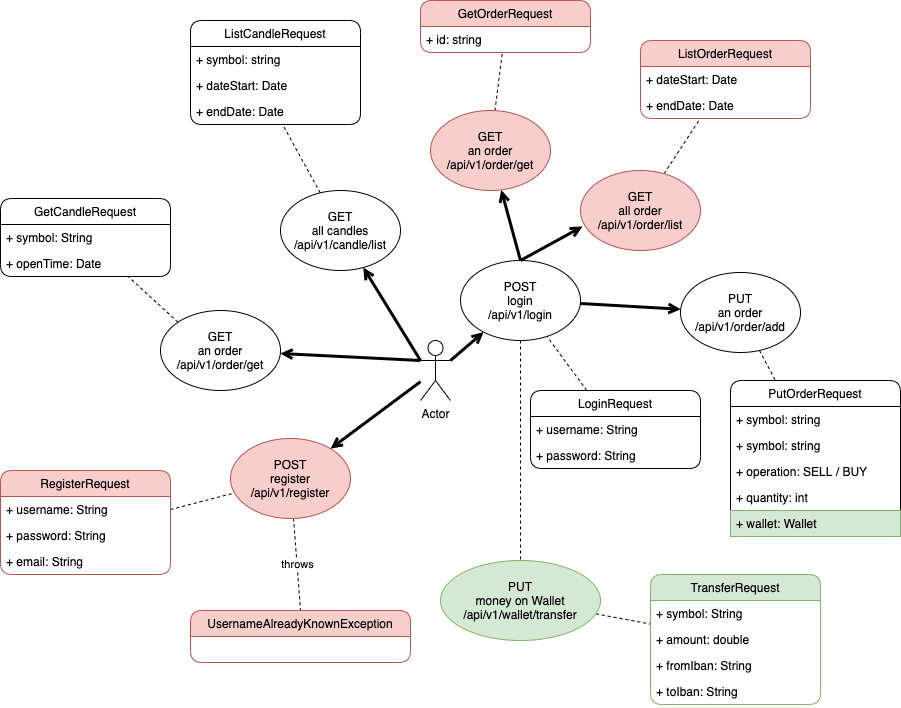

The diagram above was exported from draw.io. Its source (the exported page's mxGraphModel, read from the mxfile embedded in the PNG):
<mxGraphModel dx="1186" dy="530" grid="1" gridSize="10" guides="1" tooltips="1" connect="1" arrows="1" fold="1" page="1" pageScale="1" pageWidth="1169" pageHeight="827" math="0" shadow="0">
  <root>
    <mxCell id="kWaxMcG4stKgKgUo_dOb-0" />
    <mxCell id="kWaxMcG4stKgKgUo_dOb-1" parent="kWaxMcG4stKgKgUo_dOb-0" />
    <mxCell id="dsKLLV6MNU8THNkwplJZ-5" style="rounded=0;orthogonalLoop=1;jettySize=auto;html=1;exitX=0.5;exitY=0;exitDx=0;exitDy=0;startArrow=none;startFill=0;endArrow=open;endFill=0;strokeWidth=3;" parent="kWaxMcG4stKgKgUo_dOb-1" source="dsKLLV6MNU8THNkwplJZ-4" target="dsKLLV6MNU8THNkwplJZ-3" edge="1">
      <mxGeometry relative="1" as="geometry" />
    </mxCell>
    <mxCell id="dsKLLV6MNU8THNkwplJZ-6" style="edgeStyle=none;rounded=0;orthogonalLoop=1;jettySize=auto;html=1;startArrow=none;startFill=0;endArrow=open;endFill=0;exitX=0;exitY=0.3333333333333333;exitDx=0;exitDy=0;exitPerimeter=0;strokeWidth=3;" parent="kWaxMcG4stKgKgUo_dOb-1" source="dsKLLV6MNU8THNkwplJZ-0" target="dsKLLV6MNU8THNkwplJZ-1" edge="1">
      <mxGeometry relative="1" as="geometry">
        <mxPoint x="360" y="410" as="sourcePoint" />
      </mxGeometry>
    </mxCell>
    <mxCell id="dsKLLV6MNU8THNkwplJZ-8" style="edgeStyle=none;rounded=0;orthogonalLoop=1;jettySize=auto;html=1;startArrow=none;startFill=0;endArrow=open;endFill=0;" parent="kWaxMcG4stKgKgUo_dOb-1" source="dsKLLV6MNU8THNkwplJZ-0" edge="1">
      <mxGeometry relative="1" as="geometry">
        <mxPoint x="480" y="390" as="targetPoint" />
      </mxGeometry>
    </mxCell>
    <mxCell id="dsKLLV6MNU8THNkwplJZ-9" style="edgeStyle=none;rounded=0;orthogonalLoop=1;jettySize=auto;html=1;exitX=1;exitY=0.3333333333333333;exitDx=0;exitDy=0;exitPerimeter=0;startArrow=none;startFill=0;endArrow=open;endFill=0;strokeWidth=3;" parent="kWaxMcG4stKgKgUo_dOb-1" source="dsKLLV6MNU8THNkwplJZ-0" target="dsKLLV6MNU8THNkwplJZ-4" edge="1">
      <mxGeometry relative="1" as="geometry" />
    </mxCell>
    <mxCell id="dsKLLV6MNU8THNkwplJZ-0" value="Actor" style="shape=umlActor;verticalLabelPosition=bottom;labelBackgroundColor=#ffffff;verticalAlign=top;html=1;outlineConnect=0;" parent="kWaxMcG4stKgKgUo_dOb-1" vertex="1">
      <mxGeometry x="450" y="380" width="30" height="60" as="geometry" />
    </mxCell>
    <mxCell id="dsKLLV6MNU8THNkwplJZ-18" style="edgeStyle=none;rounded=0;orthogonalLoop=1;jettySize=auto;html=1;startArrow=none;startFill=0;endArrow=none;endFill=0;strokeWidth=1;dashed=1;" parent="kWaxMcG4stKgKgUo_dOb-1" source="dsKLLV6MNU8THNkwplJZ-1" target="dsKLLV6MNU8THNkwplJZ-17" edge="1">
      <mxGeometry relative="1" as="geometry" />
    </mxCell>
    <mxCell id="dsKLLV6MNU8THNkwplJZ-1" value="GET&lt;br&gt;all candles&lt;br&gt;/api/v1/candle/list" style="ellipse;whiteSpace=wrap;html=1;" parent="kWaxMcG4stKgKgUo_dOb-1" vertex="1">
      <mxGeometry x="310" y="230" width="120" height="80" as="geometry" />
    </mxCell>
    <mxCell id="dsKLLV6MNU8THNkwplJZ-19" style="edgeStyle=none;rounded=0;orthogonalLoop=1;jettySize=auto;html=1;dashed=1;startArrow=none;startFill=0;endArrow=none;endFill=0;strokeWidth=1;" parent="kWaxMcG4stKgKgUo_dOb-1" source="dsKLLV6MNU8THNkwplJZ-2" target="dsKLLV6MNU8THNkwplJZ-10" edge="1">
      <mxGeometry relative="1" as="geometry" />
    </mxCell>
    <mxCell id="dsKLLV6MNU8THNkwplJZ-2" value="PUT&lt;br&gt;an order&lt;br&gt;/api/v1/order/add" style="ellipse;whiteSpace=wrap;html=1;" parent="kWaxMcG4stKgKgUo_dOb-1" vertex="1">
      <mxGeometry x="710" y="312" width="120" height="80" as="geometry" />
    </mxCell>
    <mxCell id="dsKLLV6MNU8THNkwplJZ-30" style="edgeStyle=none;rounded=0;orthogonalLoop=1;jettySize=auto;html=1;dashed=1;startArrow=none;startFill=0;endArrow=none;endFill=0;strokeWidth=1;" parent="kWaxMcG4stKgKgUo_dOb-1" source="dsKLLV6MNU8THNkwplJZ-3" target="dsKLLV6MNU8THNkwplJZ-26" edge="1">
      <mxGeometry relative="1" as="geometry" />
    </mxCell>
    <mxCell id="dsKLLV6MNU8THNkwplJZ-3" value="GET&lt;br&gt;an order&lt;br&gt;/api/v1/order/get" style="ellipse;whiteSpace=wrap;html=1;fillColor=#f8cecc;strokeColor=#b85450;" parent="kWaxMcG4stKgKgUo_dOb-1" vertex="1">
      <mxGeometry x="460" y="150" width="120" height="80" as="geometry" />
    </mxCell>
    <mxCell id="d9UPiSOV3QvSl2H8dxJc-14" style="edgeStyle=none;rounded=0;orthogonalLoop=1;jettySize=auto;html=1;exitX=0.5;exitY=1;exitDx=0;exitDy=0;dashed=1;endArrow=none;endFill=0;" edge="1" parent="kWaxMcG4stKgKgUo_dOb-1" source="dsKLLV6MNU8THNkwplJZ-4" target="d9UPiSOV3QvSl2H8dxJc-15">
      <mxGeometry relative="1" as="geometry">
        <mxPoint x="550" y="610" as="targetPoint" />
      </mxGeometry>
    </mxCell>
    <mxCell id="dsKLLV6MNU8THNkwplJZ-4" value="POST&lt;br&gt;login&lt;br&gt;/api/v1/login" style="ellipse;whiteSpace=wrap;html=1;" parent="kWaxMcG4stKgKgUo_dOb-1" vertex="1">
      <mxGeometry x="490" y="300" width="120" height="80" as="geometry" />
    </mxCell>
    <mxCell id="dsKLLV6MNU8THNkwplJZ-7" style="rounded=0;orthogonalLoop=1;jettySize=auto;html=1;startArrow=none;startFill=0;endArrow=open;endFill=0;strokeWidth=3;" parent="kWaxMcG4stKgKgUo_dOb-1" source="dsKLLV6MNU8THNkwplJZ-4" target="dsKLLV6MNU8THNkwplJZ-2" edge="1">
      <mxGeometry relative="1" as="geometry">
        <mxPoint x="330" y="430" as="sourcePoint" />
        <mxPoint x="556.3648420852501" y="306.76580120072185" as="targetPoint" />
      </mxGeometry>
    </mxCell>
    <mxCell id="dsKLLV6MNU8THNkwplJZ-31" style="edgeStyle=none;rounded=0;orthogonalLoop=1;jettySize=auto;html=1;dashed=1;startArrow=none;startFill=0;endArrow=none;endFill=0;strokeWidth=1;" parent="kWaxMcG4stKgKgUo_dOb-1" source="dsKLLV6MNU8THNkwplJZ-24" target="dsKLLV6MNU8THNkwplJZ-20" edge="1">
      <mxGeometry relative="1" as="geometry" />
    </mxCell>
    <mxCell id="dsKLLV6MNU8THNkwplJZ-24" value="GET&lt;br&gt;all order&lt;br&gt;/api/v1/order/list" style="ellipse;whiteSpace=wrap;html=1;fillColor=#f8cecc;strokeColor=#b85450;" parent="kWaxMcG4stKgKgUo_dOb-1" vertex="1">
      <mxGeometry x="610" y="210" width="120" height="80" as="geometry" />
    </mxCell>
    <mxCell id="dsKLLV6MNU8THNkwplJZ-25" style="rounded=0;orthogonalLoop=1;jettySize=auto;html=1;startArrow=none;startFill=0;endArrow=open;endFill=0;strokeWidth=3;entryX=0.017;entryY=0.7;entryDx=0;entryDy=0;entryPerimeter=0;exitX=0.5;exitY=0;exitDx=0;exitDy=0;" parent="kWaxMcG4stKgKgUo_dOb-1" target="dsKLLV6MNU8THNkwplJZ-24" edge="1" source="dsKLLV6MNU8THNkwplJZ-4">
      <mxGeometry relative="1" as="geometry">
        <mxPoint x="480" y="400" as="sourcePoint" />
        <mxPoint x="538.0023992802401" y="253.1921623512162" as="targetPoint" />
      </mxGeometry>
    </mxCell>
    <mxCell id="dsKLLV6MNU8THNkwplJZ-35" style="edgeStyle=none;rounded=0;orthogonalLoop=1;jettySize=auto;html=1;dashed=1;startArrow=none;startFill=0;endArrow=none;endFill=0;strokeWidth=1;" parent="kWaxMcG4stKgKgUo_dOb-1" source="dsKLLV6MNU8THNkwplJZ-32" target="dsKLLV6MNU8THNkwplJZ-4" edge="1">
      <mxGeometry relative="1" as="geometry" />
    </mxCell>
    <mxCell id="dsKLLV6MNU8THNkwplJZ-14" value="ListCandleRequest" style="swimlane;fontStyle=0;childLayout=stackLayout;horizontal=1;startSize=26;fillColor=none;horizontalStack=0;resizeParent=1;resizeParentMax=0;resizeLast=0;collapsible=1;marginBottom=0;rounded=1;" parent="kWaxMcG4stKgKgUo_dOb-1" vertex="1">
      <mxGeometry x="220" y="60" width="170" height="104" as="geometry" />
    </mxCell>
    <mxCell id="dsKLLV6MNU8THNkwplJZ-15" value="+ symbol: string&#10;" style="text;strokeColor=none;fillColor=none;align=left;verticalAlign=top;spacingLeft=4;spacingRight=4;overflow=hidden;rotatable=0;points=[[0,0.5],[1,0.5]];portConstraint=eastwest;" parent="dsKLLV6MNU8THNkwplJZ-14" vertex="1">
      <mxGeometry y="26" width="170" height="26" as="geometry" />
    </mxCell>
    <mxCell id="dsKLLV6MNU8THNkwplJZ-16" value="+ dateStart: Date" style="text;strokeColor=none;fillColor=none;align=left;verticalAlign=top;spacingLeft=4;spacingRight=4;overflow=hidden;rotatable=0;points=[[0,0.5],[1,0.5]];portConstraint=eastwest;" parent="dsKLLV6MNU8THNkwplJZ-14" vertex="1">
      <mxGeometry y="52" width="170" height="26" as="geometry" />
    </mxCell>
    <mxCell id="dsKLLV6MNU8THNkwplJZ-17" value="+ endDate: Date" style="text;strokeColor=none;fillColor=none;align=left;verticalAlign=top;spacingLeft=4;spacingRight=4;overflow=hidden;rotatable=0;points=[[0,0.5],[1,0.5]];portConstraint=eastwest;" parent="dsKLLV6MNU8THNkwplJZ-14" vertex="1">
      <mxGeometry y="78" width="170" height="26" as="geometry" />
    </mxCell>
    <mxCell id="dsKLLV6MNU8THNkwplJZ-20" value="ListOrderRequest" style="swimlane;fontStyle=0;childLayout=stackLayout;horizontal=1;startSize=26;fillColor=#f8cecc;horizontalStack=0;resizeParent=1;resizeParentMax=0;resizeLast=0;collapsible=1;marginBottom=0;rounded=1;strokeColor=#b85450;" parent="kWaxMcG4stKgKgUo_dOb-1" vertex="1">
      <mxGeometry x="670" y="80" width="170" height="78" as="geometry" />
    </mxCell>
    <mxCell id="dsKLLV6MNU8THNkwplJZ-22" value="+ dateStart: Date" style="text;strokeColor=none;fillColor=none;align=left;verticalAlign=top;spacingLeft=4;spacingRight=4;overflow=hidden;rotatable=0;points=[[0,0.5],[1,0.5]];portConstraint=eastwest;" parent="dsKLLV6MNU8THNkwplJZ-20" vertex="1">
      <mxGeometry y="26" width="170" height="26" as="geometry" />
    </mxCell>
    <mxCell id="dsKLLV6MNU8THNkwplJZ-23" value="+ endDate: Date" style="text;strokeColor=none;fillColor=none;align=left;verticalAlign=top;spacingLeft=4;spacingRight=4;overflow=hidden;rotatable=0;points=[[0,0.5],[1,0.5]];portConstraint=eastwest;" parent="dsKLLV6MNU8THNkwplJZ-20" vertex="1">
      <mxGeometry y="52" width="170" height="26" as="geometry" />
    </mxCell>
    <mxCell id="dsKLLV6MNU8THNkwplJZ-26" value="GetOrderRequest" style="swimlane;fontStyle=0;childLayout=stackLayout;horizontal=1;startSize=26;fillColor=#f8cecc;horizontalStack=0;resizeParent=1;resizeParentMax=0;resizeLast=0;collapsible=1;marginBottom=0;rounded=1;strokeColor=#b85450;" parent="kWaxMcG4stKgKgUo_dOb-1" vertex="1">
      <mxGeometry x="450" y="40" width="170" height="52" as="geometry" />
    </mxCell>
    <mxCell id="dsKLLV6MNU8THNkwplJZ-27" value="+ id: string&#10;" style="text;strokeColor=none;fillColor=none;align=left;verticalAlign=top;spacingLeft=4;spacingRight=4;overflow=hidden;rotatable=0;points=[[0,0.5],[1,0.5]];portConstraint=eastwest;" parent="dsKLLV6MNU8THNkwplJZ-26" vertex="1">
      <mxGeometry y="26" width="170" height="26" as="geometry" />
    </mxCell>
    <mxCell id="dsKLLV6MNU8THNkwplJZ-10" value="PutOrderRequest" style="swimlane;fontStyle=0;childLayout=stackLayout;horizontal=1;startSize=26;fillColor=none;horizontalStack=0;resizeParent=1;resizeParentMax=0;resizeLast=0;collapsible=1;marginBottom=0;rounded=1;" parent="kWaxMcG4stKgKgUo_dOb-1" vertex="1">
      <mxGeometry x="760" y="420" width="170" height="156" as="geometry" />
    </mxCell>
    <mxCell id="dsKLLV6MNU8THNkwplJZ-11" value="+ symbol: string&#10;" style="text;strokeColor=none;fillColor=none;align=left;verticalAlign=top;spacingLeft=4;spacingRight=4;overflow=hidden;rotatable=0;points=[[0,0.5],[1,0.5]];portConstraint=eastwest;" parent="dsKLLV6MNU8THNkwplJZ-10" vertex="1">
      <mxGeometry y="26" width="170" height="26" as="geometry" />
    </mxCell>
    <mxCell id="M8LMDxT1Qmv-TK0cEoIw-0" value="+ symbol: string&#10;" style="text;strokeColor=none;fillColor=none;align=left;verticalAlign=top;spacingLeft=4;spacingRight=4;overflow=hidden;rotatable=0;points=[[0,0.5],[1,0.5]];portConstraint=eastwest;" parent="dsKLLV6MNU8THNkwplJZ-10" vertex="1">
      <mxGeometry y="52" width="170" height="26" as="geometry" />
    </mxCell>
    <mxCell id="dsKLLV6MNU8THNkwplJZ-12" value="+ operation: SELL / BUY" style="text;strokeColor=none;fillColor=none;align=left;verticalAlign=top;spacingLeft=4;spacingRight=4;overflow=hidden;rotatable=0;points=[[0,0.5],[1,0.5]];portConstraint=eastwest;" parent="dsKLLV6MNU8THNkwplJZ-10" vertex="1">
      <mxGeometry y="78" width="170" height="26" as="geometry" />
    </mxCell>
    <mxCell id="dsKLLV6MNU8THNkwplJZ-13" value="+ quantity: int" style="text;strokeColor=none;fillColor=none;align=left;verticalAlign=top;spacingLeft=4;spacingRight=4;overflow=hidden;rotatable=0;points=[[0,0.5],[1,0.5]];portConstraint=eastwest;" parent="dsKLLV6MNU8THNkwplJZ-10" vertex="1">
      <mxGeometry y="104" width="170" height="26" as="geometry" />
    </mxCell>
    <mxCell id="eR7zWP59DhKxYxJB98zM-0" value="+ wallet: Wallet" style="text;strokeColor=#82b366;fillColor=#d5e8d4;align=left;verticalAlign=top;spacingLeft=4;spacingRight=4;overflow=hidden;rotatable=0;points=[[0,0.5],[1,0.5]];portConstraint=eastwest;" vertex="1" parent="dsKLLV6MNU8THNkwplJZ-10">
      <mxGeometry y="130" width="170" height="26" as="geometry" />
    </mxCell>
    <mxCell id="d9UPiSOV3QvSl2H8dxJc-13" value="throws" style="edgeStyle=none;rounded=0;orthogonalLoop=1;jettySize=auto;html=1;entryX=0.5;entryY=0;entryDx=0;entryDy=0;dashed=1;endArrow=none;endFill=0;" edge="1" parent="kWaxMcG4stKgKgUo_dOb-1" source="d9UPiSOV3QvSl2H8dxJc-0" target="d9UPiSOV3QvSl2H8dxJc-9">
      <mxGeometry relative="1" as="geometry" />
    </mxCell>
    <mxCell id="d9UPiSOV3QvSl2H8dxJc-0" value="POST&lt;br&gt;register&lt;br&gt;/api/v1/register" style="ellipse;whiteSpace=wrap;html=1;fillColor=#f8cecc;strokeColor=#b85450;" vertex="1" parent="kWaxMcG4stKgKgUo_dOb-1">
      <mxGeometry x="260" y="478" width="120" height="80" as="geometry" />
    </mxCell>
    <mxCell id="d9UPiSOV3QvSl2H8dxJc-4" style="rounded=0;orthogonalLoop=1;jettySize=auto;html=1;exitX=1;exitY=0.5;exitDx=0;exitDy=0;dashed=1;endArrow=none;endFill=0;" edge="1" parent="kWaxMcG4stKgKgUo_dOb-1" source="d9UPiSOV3QvSl2H8dxJc-2" target="d9UPiSOV3QvSl2H8dxJc-0">
      <mxGeometry relative="1" as="geometry" />
    </mxCell>
    <mxCell id="d9UPiSOV3QvSl2H8dxJc-20" style="edgeStyle=none;rounded=0;orthogonalLoop=1;jettySize=auto;html=1;exitX=0;exitY=0;exitDx=0;exitDy=0;dashed=1;endArrow=none;endFill=0;" edge="1" parent="kWaxMcG4stKgKgUo_dOb-1" source="d9UPiSOV3QvSl2H8dxJc-6" target="d9UPiSOV3QvSl2H8dxJc-16">
      <mxGeometry relative="1" as="geometry" />
    </mxCell>
    <mxCell id="d9UPiSOV3QvSl2H8dxJc-6" value="GET&lt;br&gt;an order&lt;br&gt;/api/v1/order/get" style="ellipse;whiteSpace=wrap;html=1;" vertex="1" parent="kWaxMcG4stKgKgUo_dOb-1">
      <mxGeometry x="190" y="350" width="120" height="80" as="geometry" />
    </mxCell>
    <mxCell id="d9UPiSOV3QvSl2H8dxJc-7" style="edgeStyle=none;rounded=0;orthogonalLoop=1;jettySize=auto;html=1;startArrow=none;startFill=0;endArrow=open;endFill=0;strokeWidth=3;" edge="1" parent="kWaxMcG4stKgKgUo_dOb-1" target="d9UPiSOV3QvSl2H8dxJc-6">
      <mxGeometry relative="1" as="geometry">
        <mxPoint x="450" y="400" as="sourcePoint" />
        <mxPoint x="402.7733813753782" y="317.00674473498975" as="targetPoint" />
      </mxGeometry>
    </mxCell>
    <mxCell id="d9UPiSOV3QvSl2H8dxJc-8" style="edgeStyle=none;rounded=0;orthogonalLoop=1;jettySize=auto;html=1;startArrow=none;startFill=0;endArrow=open;endFill=0;strokeWidth=3;" edge="1" parent="kWaxMcG4stKgKgUo_dOb-1" source="dsKLLV6MNU8THNkwplJZ-0" target="d9UPiSOV3QvSl2H8dxJc-0">
      <mxGeometry relative="1" as="geometry">
        <mxPoint x="490" y="410" as="sourcePoint" />
        <mxPoint x="523.1635631891045" y="381.5740886950532" as="targetPoint" />
      </mxGeometry>
    </mxCell>
    <mxCell id="d9UPiSOV3QvSl2H8dxJc-1" value="RegisterRequest" style="swimlane;fontStyle=0;childLayout=stackLayout;horizontal=1;startSize=26;fillColor=#f8cecc;horizontalStack=0;resizeParent=1;resizeParentMax=0;resizeLast=0;collapsible=1;marginBottom=0;rounded=1;strokeColor=#b85450;" vertex="1" parent="kWaxMcG4stKgKgUo_dOb-1">
      <mxGeometry x="30" y="510" width="170" height="104" as="geometry" />
    </mxCell>
    <mxCell id="d9UPiSOV3QvSl2H8dxJc-2" value="+ username: String" style="text;strokeColor=none;fillColor=none;align=left;verticalAlign=top;spacingLeft=4;spacingRight=4;overflow=hidden;rotatable=0;points=[[0,0.5],[1,0.5]];portConstraint=eastwest;" vertex="1" parent="d9UPiSOV3QvSl2H8dxJc-1">
      <mxGeometry y="26" width="170" height="26" as="geometry" />
    </mxCell>
    <mxCell id="d9UPiSOV3QvSl2H8dxJc-3" value="+ password: String" style="text;strokeColor=none;fillColor=none;align=left;verticalAlign=top;spacingLeft=4;spacingRight=4;overflow=hidden;rotatable=0;points=[[0,0.5],[1,0.5]];portConstraint=eastwest;" vertex="1" parent="d9UPiSOV3QvSl2H8dxJc-1">
      <mxGeometry y="52" width="170" height="26" as="geometry" />
    </mxCell>
    <mxCell id="d9UPiSOV3QvSl2H8dxJc-5" value="+ email: String" style="text;strokeColor=none;fillColor=none;align=left;verticalAlign=top;spacingLeft=4;spacingRight=4;overflow=hidden;rotatable=0;points=[[0,0.5],[1,0.5]];portConstraint=eastwest;" vertex="1" parent="d9UPiSOV3QvSl2H8dxJc-1">
      <mxGeometry y="78" width="170" height="26" as="geometry" />
    </mxCell>
    <mxCell id="dsKLLV6MNU8THNkwplJZ-32" value="LoginRequest" style="swimlane;fontStyle=0;childLayout=stackLayout;horizontal=1;startSize=26;fillColor=none;horizontalStack=0;resizeParent=1;resizeParentMax=0;resizeLast=0;collapsible=1;marginBottom=0;rounded=1;" parent="kWaxMcG4stKgKgUo_dOb-1" vertex="1">
      <mxGeometry x="560" y="430" width="170" height="78" as="geometry" />
    </mxCell>
    <mxCell id="dsKLLV6MNU8THNkwplJZ-33" value="+ username: String" style="text;strokeColor=none;fillColor=none;align=left;verticalAlign=top;spacingLeft=4;spacingRight=4;overflow=hidden;rotatable=0;points=[[0,0.5],[1,0.5]];portConstraint=eastwest;" parent="dsKLLV6MNU8THNkwplJZ-32" vertex="1">
      <mxGeometry y="26" width="170" height="26" as="geometry" />
    </mxCell>
    <mxCell id="dsKLLV6MNU8THNkwplJZ-34" value="+ password: String" style="text;strokeColor=none;fillColor=none;align=left;verticalAlign=top;spacingLeft=4;spacingRight=4;overflow=hidden;rotatable=0;points=[[0,0.5],[1,0.5]];portConstraint=eastwest;" parent="dsKLLV6MNU8THNkwplJZ-32" vertex="1">
      <mxGeometry y="52" width="170" height="26" as="geometry" />
    </mxCell>
    <mxCell id="d9UPiSOV3QvSl2H8dxJc-9" value="UsernameAlreadyKnownException" style="swimlane;fontStyle=0;childLayout=stackLayout;horizontal=1;startSize=26;fillColor=#f8cecc;horizontalStack=0;resizeParent=1;resizeParentMax=0;resizeLast=0;collapsible=1;marginBottom=0;rounded=1;strokeColor=#b85450;" vertex="1" parent="kWaxMcG4stKgKgUo_dOb-1">
      <mxGeometry x="220" y="650" width="220" height="52" as="geometry" />
    </mxCell>
    <mxCell id="d9UPiSOV3QvSl2H8dxJc-27" style="edgeStyle=none;rounded=0;orthogonalLoop=1;jettySize=auto;html=1;dashed=1;endArrow=none;endFill=0;" edge="1" parent="kWaxMcG4stKgKgUo_dOb-1" source="d9UPiSOV3QvSl2H8dxJc-15" target="d9UPiSOV3QvSl2H8dxJc-22">
      <mxGeometry relative="1" as="geometry" />
    </mxCell>
    <mxCell id="d9UPiSOV3QvSl2H8dxJc-15" value="PUT&lt;br&gt;money on Wallet&lt;br&gt;/api/v1/wallet/transfer" style="ellipse;whiteSpace=wrap;html=1;fillColor=#d5e8d4;strokeColor=#82b366;" vertex="1" parent="kWaxMcG4stKgKgUo_dOb-1">
      <mxGeometry x="470" y="600" width="160" height="80" as="geometry" />
    </mxCell>
    <mxCell id="d9UPiSOV3QvSl2H8dxJc-16" value="GetCandleRequest" style="swimlane;fontStyle=0;childLayout=stackLayout;horizontal=1;startSize=26;fillColor=none;horizontalStack=0;resizeParent=1;resizeParentMax=0;resizeLast=0;collapsible=1;marginBottom=0;rounded=1;" vertex="1" parent="kWaxMcG4stKgKgUo_dOb-1">
      <mxGeometry x="30" y="238" width="170" height="78" as="geometry" />
    </mxCell>
    <mxCell id="d9UPiSOV3QvSl2H8dxJc-18" value="+ symbol: String" style="text;strokeColor=none;fillColor=none;align=left;verticalAlign=top;spacingLeft=4;spacingRight=4;overflow=hidden;rotatable=0;points=[[0,0.5],[1,0.5]];portConstraint=eastwest;" vertex="1" parent="d9UPiSOV3QvSl2H8dxJc-16">
      <mxGeometry y="26" width="170" height="26" as="geometry" />
    </mxCell>
    <mxCell id="d9UPiSOV3QvSl2H8dxJc-21" value="+ openTime: Date" style="text;strokeColor=none;fillColor=none;align=left;verticalAlign=top;spacingLeft=4;spacingRight=4;overflow=hidden;rotatable=0;points=[[0,0.5],[1,0.5]];portConstraint=eastwest;" vertex="1" parent="d9UPiSOV3QvSl2H8dxJc-16">
      <mxGeometry y="52" width="170" height="26" as="geometry" />
    </mxCell>
    <mxCell id="d9UPiSOV3QvSl2H8dxJc-22" value="TransferRequest" style="swimlane;fontStyle=0;childLayout=stackLayout;horizontal=1;startSize=26;fillColor=#d5e8d4;horizontalStack=0;resizeParent=1;resizeParentMax=0;resizeLast=0;collapsible=1;marginBottom=0;rounded=1;strokeColor=#82b366;" vertex="1" parent="kWaxMcG4stKgKgUo_dOb-1">
      <mxGeometry x="680" y="614" width="170" height="130" as="geometry" />
    </mxCell>
    <mxCell id="d9UPiSOV3QvSl2H8dxJc-23" value="+ symbol: String" style="text;strokeColor=none;fillColor=none;align=left;verticalAlign=top;spacingLeft=4;spacingRight=4;overflow=hidden;rotatable=0;points=[[0,0.5],[1,0.5]];portConstraint=eastwest;" vertex="1" parent="d9UPiSOV3QvSl2H8dxJc-22">
      <mxGeometry y="26" width="170" height="26" as="geometry" />
    </mxCell>
    <mxCell id="d9UPiSOV3QvSl2H8dxJc-24" value="+ amount: double" style="text;strokeColor=none;fillColor=none;align=left;verticalAlign=top;spacingLeft=4;spacingRight=4;overflow=hidden;rotatable=0;points=[[0,0.5],[1,0.5]];portConstraint=eastwest;" vertex="1" parent="d9UPiSOV3QvSl2H8dxJc-22">
      <mxGeometry y="52" width="170" height="26" as="geometry" />
    </mxCell>
    <mxCell id="d9UPiSOV3QvSl2H8dxJc-25" value="+ fromIban: String" style="text;strokeColor=none;fillColor=none;align=left;verticalAlign=top;spacingLeft=4;spacingRight=4;overflow=hidden;rotatable=0;points=[[0,0.5],[1,0.5]];portConstraint=eastwest;" vertex="1" parent="d9UPiSOV3QvSl2H8dxJc-22">
      <mxGeometry y="78" width="170" height="26" as="geometry" />
    </mxCell>
    <mxCell id="d9UPiSOV3QvSl2H8dxJc-26" value="+ toIban: String" style="text;strokeColor=none;fillColor=none;align=left;verticalAlign=top;spacingLeft=4;spacingRight=4;overflow=hidden;rotatable=0;points=[[0,0.5],[1,0.5]];portConstraint=eastwest;" vertex="1" parent="d9UPiSOV3QvSl2H8dxJc-22">
      <mxGeometry y="104" width="170" height="26" as="geometry" />
    </mxCell>
  </root>
</mxGraphModel>